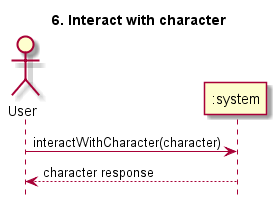

The diagram above was rendered by PlantUML. Its source (embedded in the PNG):
@startuml
hide footbox
title 6. Interact with character

actor User
participant ":system" as System

User -> System: interactWithCharacter(character)
System --> User: character response

@enduml